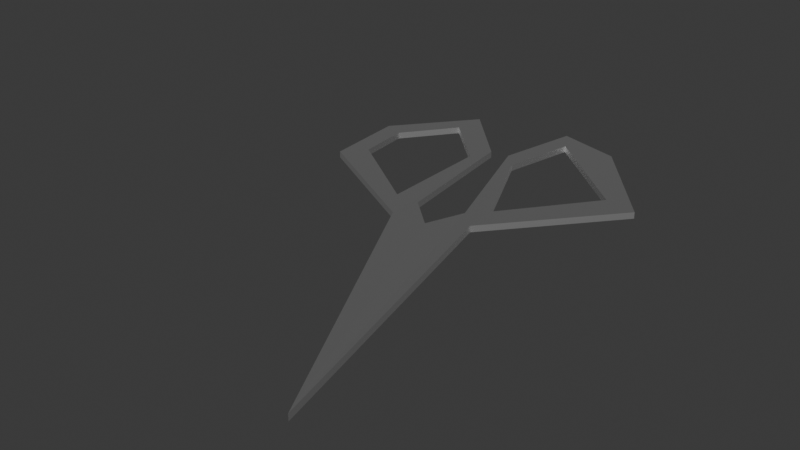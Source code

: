 # Source: scissors.blend  (saved by Blender 4.5.88; exported with 4.5.12 LTS)
import bpy
from mathutils import Matrix  # noqa: F401  (used for matrix-valued properties, if any)

bpy.ops.wm.read_factory_settings(use_empty=True)
scene = bpy.context.scene
scene.name = 'Scene'

# ---- collections
col_collection = bpy.data.collections.new('Collection'); scene.collection.children.link(col_collection)

# ---- materials (node trees are filled in below, after node groups)
mat_metal = bpy.data.materials.new('metal')

# ---- material node trees
mat_metal.use_nodes = True; mat_metal.node_tree.nodes.clear()
_N = mat_metal.node_tree.nodes; _L = mat_metal.node_tree.links
n0 = _N.new('ShaderNodeBsdfPrincipled'); n0.name = 'Principled BSDF'; n0.location = (-200, 100)
n0.inputs[1].default_value = 1.0
n1 = _N.new('ShaderNodeOutputMaterial'); n1.name = 'Material Output'; n1.location = (200, 100)
_L.new(n0.outputs[0], n1.inputs[0])
n1.is_active_output = True

# ---- world
world_world = bpy.data.worlds.new('World'); scene.world = world_world
world_world.use_nodes = True; world_world.node_tree.nodes.clear()
_N = world_world.node_tree.nodes; _L = world_world.node_tree.links
n0 = _N.new('ShaderNodeOutputWorld'); n0.name = 'World Output'; n0.location = (200, 100)
n1 = _N.new('ShaderNodeBackground'); n1.name = 'Background'; n1.location = (-200, 100)
n1.inputs[0].default_value = (0.05088, 0.05088, 0.05088, 1.0)
_L.new(n1.outputs[0], n0.inputs[0])
n0.is_active_output = True
world_world.color = (0.05088, 0.05088, 0.05088)
world_world.sun_shadow_jitter_overblur = 0.0

# ---- meshes
me_plane = bpy.data.meshes.new('Plane')
me_plane.from_pydata([(-0.2453, 0.5461, 0.01), (-0.7196, 0.295, 0.01), (-0.1551, 0.01755, 0.01046), (-0.7047, 0.1294, 0.01), (0.05325, 0.2899, 0.01), (-0.2923, 0.3189, 0.01), (0.06763, -1.0, 0.01), (-0.7629, 0.061, 0.01), (-0.3648, -0.1553, 0.007543), (-0.1471, -0.08785, 0.01026), (0.1541, 0.2714, 0.01), (-0.0931, 0.5694, 0.01), (-0.2877, 0.6217, 0.01), (-0.5887, 0.5593, 0.01), (-0.7828, 0.32, 0.01), (-0.5977, 0.4567, 0.01), (-0.4298, 0.292, 0.01), (-0.4273, -0.06163, 0.009567), (-0.3993, 0.3622, 0.01), (-0.3407, 0.3698, 0.01), (-0.392, 0.2994, 0.01), (-0.3219, 0.3131, 0.01), (-0.3229, 0.3162, 0.01), (-0.3504, -0.06304, 0.00861), (-0.2517, -0.1542, 0.01), (-0.2073, -0.03222, 0.008469), (-0.2453, 0.5461, -0.01), (-0.7195, 0.295, -0.01), (-0.155, 0.01764, -0.009537), (-0.7046, 0.1295, -0.01), (0.05331, 0.2899, -0.01), (-0.2922, 0.3189, -0.01), (0.06776, -1.0, -0.01), (-0.7627, 0.06109, -0.01), (-0.3646, -0.1552, -0.01246), (-0.147, -0.08777, -0.009741), (0.1541, 0.2715, -0.01), (-0.0931, 0.5694, -0.01), (-0.2877, 0.6217, -0.01), (-0.5887, 0.5593, -0.01), (-0.7828, 0.3201, -0.01), (-0.5977, 0.4567, -0.01), (-0.4298, 0.292, -0.01), (-0.4272, -0.06155, -0.01043), (-0.3993, 0.3622, -0.01), (-0.3407, 0.3698, -0.01), (-0.392, 0.2994, -0.01), (-0.3218, 0.3131, -0.01), (-0.3229, 0.3162, -0.01), (-0.3502, -0.06295, -0.01139), (-0.2515, -0.1541, -0.01), (-0.2071, -0.03214, -0.01153)], [], [(14, 1, 15, 16, 20, 18, 13), (9, 10, 4, 2, 5, 21, 25, 24, 23, 20, 16, 17, 3, 1, 14, 7, 8, 6), (19, 22, 5, 0, 4, 10, 11, 12), (22, 21, 5), (40, 39, 44, 46, 42, 41, 27), (35, 32, 34, 33, 40, 27, 29, 43, 42, 46, 49, 50, 51, 47, 31, 28, 30, 36), (45, 38, 37, 36, 30, 26, 31, 48), (48, 31, 47), (2, 4, 30, 28), (16, 15, 41, 42), (15, 1, 27, 41), (1, 3, 29, 27), (4, 0, 26, 30), (5, 2, 28, 31), (8, 7, 33, 34), (6, 8, 34, 32), (9, 6, 32, 35), (10, 9, 35, 36), (11, 10, 36, 37), (12, 11, 37, 38), (13, 18, 44, 39), (14, 13, 39, 40), (7, 14, 40, 33), (0, 5, 31, 26), (17, 16, 42, 43), (3, 17, 43, 29), (19, 12, 38, 45), (22, 19, 45, 48), (20, 23, 49, 46), (23, 24, 50, 49), (24, 25, 51, 50), (25, 21, 47, 51), (18, 20, 46, 44), (21, 22, 48, 47)])
_uv = me_plane.uv_layers.new(name='UVMap')
_uv.uv.foreach_set('vector', [0.1086, 0.66, 0.1402, 0.6475, 0.2012, 0.7283, 0.2851, 0.646, 0.304, 0.6497, 0.3004, 0.6811, 0.2056, 0.7796, 0.446, 0.4594, 0.5771, 0.6357, 0.5266, 0.6449, 0.4345, 0.5193, 0.3539, 0.6595, 0.3391, 0.6566, 0.4019, 0.4998, 0.4049, 0.3356, 0.3187, 0.4789, 0.304, 0.6497, 0.2851, 0.646, 0.2758, 0.4892, 0.1477, 0.5647, 0.1402, 0.6475, 0.1086, 0.66, 0.1186, 0.5305, 0.2788, 0.438, 0.5338, 0.0, 0.3297, 0.6849, 0.3386, 0.6581, 0.3539, 0.6595, 0.3774, 0.773, 0.5266, 0.6449, 0.5771, 0.6357, 0.4534, 0.7847, 0.3562, 0.8109, 0.3386, 0.6581, 0.3391, 0.6566, 0.3539, 0.6595, 0.1086, 0.66, 0.2056, 0.7796, 0.3004, 0.6811, 0.304, 0.6497, 0.2851, 0.646, 0.2012, 0.7283, 0.1402, 0.6475, 0.446, 0.4594, 0.5338, 0.0, 0.2788, 0.438, 0.1186, 0.5305, 0.1086, 0.66, 0.1402, 0.6475, 0.1477, 0.5647, 0.2758, 0.4892, 0.2851, 0.646, 0.304, 0.6497, 0.3187, 0.4789, 0.4049, 0.3356, 0.4019, 0.4998, 0.3391, 0.6566, 0.3539, 0.6595, 0.4345, 0.5193, 0.5266, 0.6449, 0.5771, 0.6357, 0.3297, 0.6849, 0.3562, 0.8109, 0.4534, 0.7847, 0.5771, 0.6357, 0.5266, 0.6449, 0.3774, 0.773, 0.3539, 0.6595, 0.3386, 0.6581, 0.3386, 0.6581, 0.3539, 0.6595, 0.3391, 0.6566, 0.4345, 0.5193, 0.5266, 0.6449, 0.5266, 0.6449, 0.4345, 0.5193, 0.2851, 0.646, 0.2012, 0.7283, 0.2012, 0.7283, 0.2851, 0.646, 0.2012, 0.7283, 0.1402, 0.6475, 0.1402, 0.6475, 0.2012, 0.7283, 0.1402, 0.6475, 0.1477, 0.5647, 0.1477, 0.5647, 0.1402, 0.6475, 0.5266, 0.6449, 0.3774, 0.773, 0.3774, 0.773, 0.5266, 0.6449, 0.3539, 0.6595, 0.4345, 0.5193, 0.4345, 0.5193, 0.3539, 0.6595, 0.2788, 0.438, 0.1186, 0.5305, 0.1186, 0.5305, 0.2788, 0.438, 0.5338, 0.0, 0.2788, 0.438, 0.2788, 0.438, 0.5338, 0.0, 0.446, 0.4594, 0.5338, 0.0, 0.5338, 0.0, 0.446, 0.4594, 0.5771, 0.6357, 0.446, 0.4594, 0.446, 0.4594, 0.5771, 0.6357, 0.4534, 0.7847, 0.5771, 0.6357, 0.5771, 0.6357, 0.4534, 0.7847, 0.3562, 0.8109, 0.4534, 0.7847, 0.4534, 0.7847, 0.3562, 0.8109, 0.2056, 0.7796, 0.3004, 0.6811, 0.3004, 0.6811, 0.2056, 0.7796, 0.1086, 0.66, 0.2056, 0.7796, 0.2056, 0.7796, 0.1086, 0.66, 0.1186, 0.5305, 0.1086, 0.66, 0.1086, 0.66, 0.1186, 0.5305, 0.3774, 0.773, 0.3539, 0.6595, 0.3539, 0.6595, 0.3774, 0.773, 0.2758, 0.4892, 0.2851, 0.646, 0.2851, 0.646, 0.2758, 0.4892, 0.1477, 0.5647, 0.2758, 0.4892, 0.2758, 0.4892, 0.1477, 0.5647, 0.3297, 0.6849, 0.3562, 0.8109, 0.3562, 0.8109, 0.3297, 0.6849, 0.3386, 0.6581, 0.3297, 0.6849, 0.3297, 0.6849, 0.3386, 0.6581, 0.304, 0.6497, 0.3187, 0.4789, 0.3187, 0.4789, 0.304, 0.6497, 0.3187, 0.4789, 0.4049, 0.3356, 0.4049, 0.3356, 0.3187, 0.4789, 0.4049, 0.3356, 0.4019, 0.4998, 0.4019, 0.4998, 0.4049, 0.3356, 0.4019, 0.4998, 0.3391, 0.6566, 0.3391, 0.6566, 0.4019, 0.4998, 0.3004, 0.6811, 0.304, 0.6497, 0.304, 0.6497, 0.3004, 0.6811, 0.3391, 0.6566, 0.3386, 0.6581, 0.3386, 0.6581, 0.3391, 0.6566])
me_plane.materials.append(mat_metal)
me_plane.update()

# ---- objects
ob_scissors = bpy.data.objects.new('scissors', me_plane)

# ---- transforms, parenting, visibility, modifiers, constraints
ob_scissors.location = (-25.97, -0.2447, -0.5665)

# ---- collection membership
scene.collection.objects.link(ob_scissors)

# ---- scene / render settings (as saved in the file)
scene.frame_start = 1; scene.frame_end = 250; scene.frame_set(1)
scene.render.engine = 'BLENDER_EEVEE_NEXT'
bpy.context.view_layer.update()

# ---- added for rendering (the .blend has no active camera and no usable light): camera, sun
cam_auto = bpy.data.cameras.new('AutoCamera')
cam_auto.lens = 50.0
cam_auto.sensor_width = 36.0
cam_auto.clip_end = 1000.0
ob_auto_camera = bpy.data.objects.new('AutoCamera', cam_auto)
scene.collection.objects.link(ob_auto_camera)
ob_auto_camera.location = (-24.5477, -2.51353, 0.818926)
ob_auto_camera.rotation_euler = (1.09748, -7.21219e-08, 0.694738)
scene.camera = ob_auto_camera
light_auto_sun = bpy.data.lights.new('AutoSun', 'SUN')
light_auto_sun.energy = 3.0
light_auto_sun.angle = 0.0523599
ob_auto_sun = bpy.data.objects.new('AutoSun', light_auto_sun)
scene.collection.objects.link(ob_auto_sun)
ob_auto_sun.rotation_euler = (0.872665, 0.174533, 0.523599)
bpy.context.view_layer.update()
